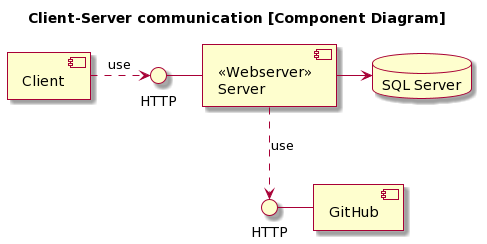

The diagram above was rendered by PlantUML. Its source (embedded in the PNG):
@startuml
skin rose

title Client-Server communication [Component Diagram]

[Client] as C
[GitHub] as GH
() HTTP as H
() HTTP as HT
[<<Webserver>>\nServer] as W
database "SQL Server" as DB

C .> H : use
H - W
W -> DB

W ..> HT : use
HT - GH
@enduml